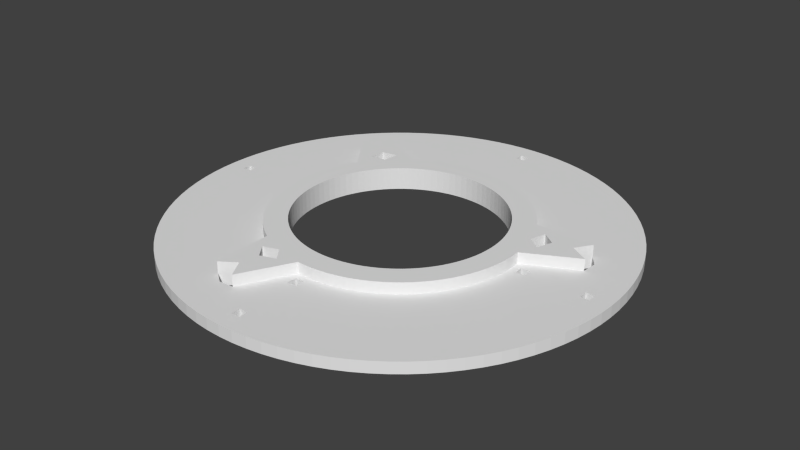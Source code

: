 # Source: windspeed-attachment.blend  (saved by Blender 2.72.0; exported with 4.5.12 LTS)
import bpy
from mathutils import Matrix  # noqa: F401  (used for matrix-valued properties, if any)

bpy.ops.wm.read_factory_settings(use_empty=True)
scene = bpy.context.scene
scene.name = 'Scene'

# ---- collections
col_collection_1 = bpy.data.collections.new('Collection 1'); scene.collection.children.link(col_collection_1)

# ---- materials (node trees are filled in below, after node groups)
mat_material = bpy.data.materials.new('Material')
mat_material.alpha_threshold = 0.0
mat_material.use_transparent_shadow = False
mat_material.roughness = 0.5
mat_material.line_color = (0.0, 0.0, 0.0, 1.0)

# ---- material node trees

# ---- world
world_world = bpy.data.worlds.new('World'); scene.world = world_world
world_world.color = (0.05088, 0.05088, 0.05088)
world_world.use_sun_shadow = False
world_world.sun_shadow_jitter_overblur = 0.0
world_world.cycles.sampling_method = 'MANUAL'
world_world.cycles.sample_map_resolution = 256

# ---- meshes
me_cube = bpy.data.meshes.new('Cube')
me_cube.from_pydata([(-2.59e-05, 22.5, -4.077), (-1.472, 22.45, -4.077), (-2.937, 22.31, -4.077), (-4.39, 22.07, -4.077), (-5.823, 21.73, -4.077), (-7.232, 21.31, -4.077), (-8.61, 20.79, -4.077), (-9.952, 20.18, -4.077), (-11.25, 19.49, -4.077), (-12.5, 18.71, -4.077), (-13.7, 17.85, -4.077), (-14.84, 16.92, -4.077), (-15.91, 15.91, -4.077), (-16.92, 14.84, -4.077), (-17.85, 13.7, -4.077), (-18.71, 12.5, -4.077), (-19.49, 11.25, -4.077), (-20.18, 9.951, -4.077), (-20.79, 8.61, -4.077), (-21.31, 7.232, -4.077), (-21.73, 5.823, -4.077), (-22.07, 4.39, -4.077), (-22.31, 2.937, -4.077), (-22.45, 1.472, -4.077), (-22.5, -1.255e-05, -4.077), (-22.45, -1.472, -4.077), (-22.31, -2.937, -4.077), (-22.07, -4.39, -4.077), (-21.73, -5.823, -4.077), (-21.31, -7.232, -4.077), (-20.79, -8.61, -4.077), (-20.18, -9.952, -4.077), (-19.49, -11.25, -4.077), (-18.71, -12.5, -4.077), (-17.85, -13.7, -4.077), (-16.92, -14.84, -4.077), (-15.91, -15.91, -4.077), (-14.84, -16.92, -4.077), (-13.7, -17.85, -4.077), (-12.5, -18.71, -4.077), (-11.25, -19.49, -4.077), (-9.951, -20.18, -4.077), (-8.61, -20.79, -4.077), (-7.232, -21.31, -4.077), (-5.823, -21.73, -4.077), (-4.39, -22.07, -4.077), (-2.937, -22.31, -4.077), (-1.472, -22.45, -4.077), (1.797e-05, -22.5, -4.077), (1.472, -22.45, -4.077), (2.937, -22.31, -4.077), (4.39, -22.07, -4.077), (5.823, -21.73, -4.077), (7.232, -21.31, -4.077), (8.61, -20.79, -4.077), (9.952, -20.18, -4.077), (11.25, -19.49, -4.077), (12.5, -18.71, -4.077), (13.7, -17.85, -4.077), (14.84, -16.92, -4.077), (15.91, -15.91, -4.077), (16.92, -14.84, -4.077), (17.85, -13.7, -4.077), (18.71, -12.5, -4.077), (19.49, -11.25, -4.077), (20.18, -9.951, -4.077), (20.79, -8.61, -4.077), (21.31, -7.232, -4.077), (21.73, -5.823, -4.077), (22.07, -4.39, -4.077), (22.31, -2.937, -4.077), (22.45, -1.472, -4.077), (22.5, 2.941e-05, -4.077), (22.45, 1.472, -4.077), (22.31, 2.937, -4.077), (22.07, 4.39, -4.077), (21.73, 5.823, -4.077), (21.31, 7.232, -4.077), (20.79, 8.61, -4.077), (20.18, 9.952, -4.077), (19.49, 11.25, -4.077), (18.71, 12.5, -4.077), (17.85, 13.7, -4.077), (16.92, 14.84, -4.077), (15.91, 15.91, -4.077), (14.84, 16.92, -4.077), (13.7, 17.85, -4.077), (12.5, 18.71, -4.077), (11.25, 19.49, -4.077), (9.951, 20.18, -4.077), (8.61, 20.79, -4.077), (7.232, 21.31, -4.077), (5.823, 21.73, -4.077), (4.39, 22.07, -4.077), (2.937, 22.31, -4.077), (1.472, 22.45, -4.077), (-1.799, 27.44, -4.077), (-3.589, 27.26, -4.077), (-5.365, 26.97, -4.077), (-7.118, 26.56, -4.077), (-8.84, 26.04, -4.077), (-10.52, 25.41, -4.077), (-12.16, 24.66, -4.077), (-13.75, 23.82, -4.077), (-15.28, 22.87, -4.077), (-16.74, 21.82, -4.077), (-18.13, 20.68, -4.077), (-21.82, 16.74, -4.077), (-22.87, 15.28, -4.077), (-23.82, 13.75, -4.077), (-24.66, 12.16, -4.077), (-25.41, 10.52, -4.077), (-26.04, 8.84, -4.077), (-26.56, 7.118, -4.077), (-26.97, 5.365, -4.077), (-27.26, 3.589, -4.077), (-27.44, 1.799, -4.077), (-27.44, -1.799, -4.077), (-27.26, -3.589, -4.077), (-26.97, -5.365, -4.077), (-26.56, -7.118, -4.077), (-26.04, -8.84, -4.077), (-25.41, -10.52, -4.077), (-24.66, -12.16, -4.077), (-23.82, -13.75, -4.077), (-22.87, -15.28, -4.077), (-21.82, -16.74, -4.077), (-20.68, -18.13, -4.077), (-19.45, -19.45, -4.077), (-18.13, -20.68, -4.077), (-16.74, -21.82, -4.077), (-15.28, -22.87, -4.077), (-13.75, -23.82, -4.077), (-12.16, -24.66, -4.077), (-10.52, -25.41, -4.077), (-5.365, -26.97, -4.077), (-3.589, -27.26, -4.077), (-1.799, -27.44, -4.077), (1.799, -27.44, -4.077), (3.59, -27.26, -4.077), (5.365, -26.97, -4.077), (7.118, -26.56, -4.077), (8.84, -26.04, -4.077), (10.52, -25.41, -4.077), (12.16, -24.66, -4.077), (13.75, -23.82, -4.077), (15.28, -22.87, -4.077), (16.74, -21.82, -4.077), (18.13, -20.68, -4.077), (19.45, -19.45, -4.077), (20.68, -18.13, -4.077), (21.82, -16.74, -4.077), (22.87, -15.28, -4.077), (23.82, -13.75, -4.077), (24.66, -12.16, -4.077), (25.41, -10.52, -4.077), (26.04, -8.84, -4.077), (26.56, -7.117, -4.077), (26.97, -5.365, -4.077), (27.26, -3.589, -4.077), (27.44, -1.799, -4.077), (27.44, 1.799, -4.077), (27.26, 3.589, -4.077), (26.97, 5.365, -4.077), (25.41, 10.52, -4.077), (24.66, 12.16, -4.077), (23.82, 13.75, -4.077), (22.87, 15.28, -4.077), (21.82, 16.74, -4.077), (20.68, 18.13, -4.077), (19.45, 19.45, -4.077), (18.13, 20.68, -4.077), (16.74, 21.82, -4.077), (15.28, 22.87, -4.077), (13.75, 23.82, -4.077), (12.16, 24.66, -4.077), (10.52, 25.41, -4.077), (8.84, 26.04, -4.077), (7.118, 26.56, -4.077), (5.365, 26.97, -4.077), (3.589, 27.26, -4.077), (1.799, 27.44, -4.077), (-3.162e-05, 49.0, -4.077), (-3.205, 48.9, -4.077), (-6.396, 48.58, -4.077), (-9.559, 48.06, -4.077), (-12.68, 47.33, -4.077), (-15.75, 46.4, -4.077), (-18.75, 45.27, -4.077), (-21.67, 43.95, -4.077), (-24.5, 42.44, -4.077), (-27.22, 40.74, -4.077), (-29.83, 38.87, -4.077), (-32.31, 36.84, -4.077), (-34.65, 34.65, -4.077), (-36.84, 32.31, -4.077), (-38.87, 29.83, -4.077), (-40.74, 27.22, -4.077), (-42.44, 24.5, -4.077), (-43.95, 21.67, -4.077), (-45.27, 18.75, -4.077), (-46.4, 15.75, -4.077), (-47.33, 12.68, -4.077), (-48.06, 9.559, -4.077), (-48.58, 6.396, -4.077), (-48.9, 3.205, -4.077), (-49.0, -1.446e-05, -4.077), (-48.9, -3.205, -4.077), (-48.58, -6.396, -4.077), (-48.06, -9.559, -4.077), (-47.33, -12.68, -4.077), (-46.4, -15.75, -4.077), (-45.27, -18.75, -4.077), (-43.95, -21.67, -4.077), (-42.44, -24.5, -4.077), (-40.74, -27.22, -4.077), (-38.87, -29.83, -4.077), (-36.84, -32.31, -4.077), (-34.65, -34.65, -4.077), (-32.31, -36.84, -4.077), (-29.83, -38.87, -4.077), (-27.22, -40.74, -4.077), (-24.5, -42.44, -4.077), (-21.67, -43.95, -4.077), (-18.75, -45.27, -4.077), (-15.75, -46.4, -4.077), (-12.68, -47.33, -4.077), (-9.559, -48.06, -4.077), (-6.396, -48.58, -4.077), (-3.205, -48.9, -4.077), (5.993e-05, -49.0, -4.077), (3.205, -48.9, -4.077), (6.396, -48.58, -4.077), (9.56, -48.06, -4.077), (12.68, -47.33, -4.077), (15.75, -46.4, -4.077), (18.75, -45.27, -4.077), (21.67, -43.95, -4.077), (24.5, -42.44, -4.077), (27.22, -40.74, -4.077), (29.83, -38.87, -4.077), (32.31, -36.84, -4.077), (34.65, -34.65, -4.077), (36.84, -32.31, -4.077), (38.87, -29.83, -4.077), (40.74, -27.22, -4.077), (42.44, -24.5, -4.077), (43.95, -21.67, -4.077), (45.27, -18.75, -4.077), (46.4, -15.75, -4.077), (47.33, -12.68, -4.077), (48.06, -9.559, -4.077), (48.58, -6.396, -4.077), (48.9, -3.205, -4.077), (49.0, 7.328e-05, -4.077), (48.9, 3.205, -4.077), (48.58, 6.396, -4.077), (48.06, 9.559, -4.077), (47.33, 12.68, -4.077), (46.4, 15.75, -4.077), (45.27, 18.75, -4.077), (43.95, 21.67, -4.077), (42.44, 24.5, -4.077), (40.74, 27.22, -4.077), (38.87, 29.83, -4.077), (36.84, 32.31, -4.077), (34.65, 34.65, -4.077), (32.31, 36.84, -4.077), (29.83, 38.87, -4.077), (27.22, 40.74, -4.077), (24.5, 42.44, -4.077), (21.67, 43.95, -4.077), (18.75, 45.27, -4.077), (15.75, 46.4, -4.077), (12.68, 47.33, -4.077), (9.559, 48.06, -4.077), (6.396, 48.58, -4.077), (3.205, 48.9, -4.077), (-1.0, 29.0, -4.077), (1.0, 29.0, -4.077), (-1.0, 31.0, -4.077), (1.0, 31.0, -4.077), (-1.0, -31.0, -4.077), (1.0, -31.0, -4.077), (-1.0, -29.0, -4.077), (1.0, -29.0, -4.077), (29.0, -1.0, -4.077), (31.0, -1.0, -4.077), (29.0, 1.0, -4.077), (31.0, 1.0, -4.077), (-31.0, -1.0, -4.077), (-29.0, -1.0, -4.077), (-31.0, 1.0, -4.077), (-29.0, 1.0, -4.077), (43.0, -1.0, -4.077), (45.0, -1.0, -4.077), (43.0, 1.0, -4.077), (45.0, 1.0, -4.077), (-1.0, 43.0, -4.077), (1.0, 43.0, -4.077), (-1.0, 45.0, -4.077), (1.0, 45.0, -4.077), (-45.0, -1.0, -4.077), (-43.0, -1.0, -4.077), (-45.0, 1.0, -4.077), (-43.0, 1.0, -4.077), (-1.0, -45.0, -4.077), (1.0, -45.0, -4.077), (-1.0, -43.0, -4.077), (1.0, -43.0, -4.077), (26.19, 7.944, -4.077), (-7.944, -26.19, -4.077), (-19.97, 18.71, -4.077), (-5.784, -29.08, -4.077), (-11.35, -27.39, -4.077), (-9.187, -30.28, -4.077), (29.08, 5.784, -4.077), (27.39, 11.35, -4.077), (30.28, 9.187, -4.077), (-23.52, 18.05, -4.077), (-23.1, 21.63, -4.077), (-19.55, 22.29, -4.077), (38.81, 10.93, -4.077), (-10.06, -34.53, -4.077), (34.53, 10.06, -4.077), (-29.97, 26.97, -4.077), (-27.1, 28.47, -4.077), (-31.2, 23.94, -4.077), (-10.93, -38.81, -4.077), (-7.672, -38.57, -4.077), (-13.55, -36.9, -4.077), (38.57, 7.672, -4.077), (36.9, 13.55, -4.077), (-26.52, 24.29, -4.077), (-1.799, 27.44, -1.577), (-3.589, 27.26, -1.577), (-5.365, 26.97, -1.577), (-7.118, 26.56, -1.577), (-8.84, 26.04, -1.577), (-10.52, 25.41, -1.577), (-12.16, 24.66, -1.577), (-13.75, 23.82, -1.577), (-15.28, 22.87, -1.577), (-23.82, 13.75, -1.577), (-24.66, 12.16, -1.577), (-25.41, 10.52, -1.577), (-26.04, 8.84, -1.577), (-26.56, 7.118, -1.577), (-26.97, 5.365, -1.577), (-27.26, 3.589, -1.577), (-27.44, 1.799, -1.577), (-27.44, -1.799, -1.577), (-27.26, -3.589, -1.577), (-26.97, -5.365, -1.577), (-26.56, -7.118, -1.577), (-26.04, -8.84, -1.577), (-25.41, -10.52, -1.577), (-24.66, -12.16, -1.577), (-23.82, -13.75, -1.577), (-22.87, -15.28, -1.577), (-21.82, -16.74, -1.577), (-20.68, -18.13, -1.577), (-19.45, -19.45, -1.577), (-18.13, -20.68, -1.577), (-16.74, -21.82, -1.577), (-15.28, -22.87, -1.577), (-13.75, -23.82, -1.577), (-1.799, -27.44, -1.577), (1.799, -27.44, -1.577), (3.59, -27.26, -1.577), (5.365, -26.97, -1.577), (7.118, -26.56, -1.577), (8.84, -26.04, -1.577), (10.52, -25.41, -1.577), (12.16, -24.66, -1.577), (13.75, -23.82, -1.577), (15.28, -22.87, -1.577), (16.74, -21.82, -1.577), (18.13, -20.68, -1.577), (19.45, -19.45, -1.577), (20.68, -18.13, -1.577), (21.82, -16.74, -1.577), (22.87, -15.28, -1.577), (23.82, -13.75, -1.577), (24.66, -12.16, -1.577), (25.41, -10.52, -1.577), (26.04, -8.84, -1.577), (26.56, -7.117, -1.577), (26.97, -5.365, -1.577), (27.26, -3.589, -1.577), (27.44, -1.799, -1.577), (27.44, 1.799, -1.577), (23.82, 13.75, -1.577), (22.87, 15.28, -1.577), (21.82, 16.74, -1.577), (20.68, 18.13, -1.577), (19.45, 19.45, -1.577), (18.13, 20.68, -1.577), (16.74, 21.82, -1.577), (15.28, 22.87, -1.577), (13.75, 23.82, -1.577), (12.16, 24.66, -1.577), (10.52, 25.41, -1.577), (8.84, 26.04, -1.577), (7.118, 26.56, -1.577), (5.365, 26.97, -1.577), (3.589, 27.26, -1.577), (1.799, 27.44, -1.577), (-3.162e-05, 49.0, -1.577), (-3.205, 48.9, -1.577), (-6.396, 48.58, -1.577), (-9.559, 48.06, -1.577), (-12.68, 47.33, -1.577), (-15.75, 46.4, -1.577), (-18.75, 45.27, -1.577), (-21.67, 43.95, -1.577), (-24.5, 42.44, -1.577), (-27.22, 40.74, -1.577), (-29.83, 38.87, -1.577), (-32.31, 36.84, -1.577), (-34.65, 34.65, -1.577), (-36.84, 32.31, -1.577), (-38.87, 29.83, -1.577), (-40.74, 27.22, -1.577), (-42.44, 24.5, -1.577), (-43.95, 21.67, -1.577), (-45.27, 18.75, -1.577), (-46.4, 15.75, -1.577), (-47.33, 12.68, -1.577), (-48.06, 9.559, -1.577), (-48.58, 6.396, -1.577), (-48.9, 3.205, -1.577), (-49.0, -1.446e-05, -1.577), (-48.9, -3.205, -1.577), (-48.58, -6.396, -1.577), (-48.06, -9.559, -1.577), (-47.33, -12.68, -1.577), (-46.4, -15.75, -1.577), (-45.27, -18.75, -1.577), (-43.95, -21.67, -1.577), (-42.44, -24.5, -1.577), (-40.74, -27.22, -1.577), (-38.87, -29.83, -1.577), (-36.84, -32.31, -1.577), (-34.65, -34.65, -1.577), (-32.31, -36.84, -1.577), (-29.83, -38.87, -1.577), (-27.22, -40.74, -1.577), (-24.5, -42.44, -1.577), (-21.67, -43.95, -1.577), (-18.75, -45.27, -1.577), (-15.75, -46.4, -1.577), (-12.68, -47.33, -1.577), (-9.559, -48.06, -1.577), (-6.396, -48.58, -1.577), (-3.205, -48.9, -1.577), (5.993e-05, -49.0, -1.577), (3.205, -48.9, -1.577), (6.396, -48.58, -1.577), (9.56, -48.06, -1.577), (12.68, -47.33, -1.577), (15.75, -46.4, -1.577), (18.75, -45.27, -1.577), (21.67, -43.95, -1.577), (24.5, -42.44, -1.577), (27.22, -40.74, -1.577), (29.83, -38.87, -1.577), (32.31, -36.84, -1.577), (34.65, -34.65, -1.577), (36.84, -32.31, -1.577), (38.87, -29.83, -1.577), (40.74, -27.22, -1.577), (42.44, -24.5, -1.577), (43.95, -21.67, -1.577), (45.27, -18.75, -1.577), (46.4, -15.75, -1.577), (47.33, -12.68, -1.577), (48.06, -9.559, -1.577), (48.58, -6.396, -1.577), (48.9, -3.205, -1.577), (49.0, 7.328e-05, -1.577), (48.9, 3.205, -1.577), (48.58, 6.396, -1.577), (48.06, 9.559, -1.577), (47.33, 12.68, -1.577), (46.4, 15.75, -1.577), (45.27, 18.75, -1.577), (43.95, 21.67, -1.577), (42.44, 24.5, -1.577), (40.74, 27.22, -1.577), (38.87, 29.83, -1.577), (36.84, 32.31, -1.577), (34.65, 34.65, -1.577), (32.31, 36.84, -1.577), (29.83, 38.87, -1.577), (27.22, 40.74, -1.577), (24.5, 42.44, -1.577), (21.67, 43.95, -1.577), (18.75, 45.27, -1.577), (15.75, 46.4, -1.577), (12.68, 47.33, -1.577), (9.559, 48.06, -1.577), (6.396, 48.58, -1.577), (3.205, 48.9, -1.577), (-1.0, 29.0, -1.577), (1.0, 29.0, -1.577), (-1.0, 31.0, -1.577), (1.0, 31.0, -1.577), (-1.0, -31.0, -1.577), (1.0, -31.0, -1.577), (-1.0, -29.0, -1.577), (1.0, -29.0, -1.577), (29.0, -1.0, -1.577), (31.0, -1.0, -1.577), (29.0, 1.0, -1.577), (31.0, 1.0, -1.577), (-31.0, -1.0, -1.577), (-29.0, -1.0, -1.577), (-31.0, 1.0, -1.577), (-29.0, 1.0, -1.577), (43.0, -1.0, -1.577), (45.0, -1.0, -1.577), (43.0, 1.0, -1.577), (45.0, 1.0, -1.577), (-1.0, 43.0, -1.577), (1.0, 43.0, -1.577), (-1.0, 45.0, -1.577), (1.0, 45.0, -1.577), (-45.0, -1.0, -1.577), (-43.0, -1.0, -1.577), (-45.0, 1.0, -1.577), (-43.0, 1.0, -1.577), (-1.0, -45.0, -1.577), (1.0, -45.0, -1.577), (-1.0, -43.0, -1.577), (1.0, -43.0, -1.577), (38.81, 10.93, -1.577), (-29.97, 26.97, -1.577), (-27.1, 28.47, -1.577), (-31.2, 23.94, -1.577), (-10.93, -38.81, -1.577), (-7.672, -38.57, -1.577), (-13.55, -36.9, -1.577), (38.57, 7.672, -1.577), (36.9, 13.55, -1.577), (-2.592e-05, 22.5, 0.9232), (-1.472, 22.45, 0.9232), (-2.937, 22.31, 0.9232), (-4.39, 22.07, 0.9232), (-5.823, 21.73, 0.9232), (-7.232, 21.31, 0.9232), (-8.61, 20.79, 0.9232), (-9.952, 20.18, 0.9232), (-11.25, 19.49, 0.9232), (-12.5, 18.71, 0.9232), (-13.7, 17.85, 0.9232), (-14.84, 16.92, 0.9232), (-15.91, 15.91, 0.9232), (-16.92, 14.84, 0.9232), (-17.85, 13.7, 0.9232), (-18.71, 12.5, 0.9232), (-19.49, 11.25, 0.9232), (-20.18, 9.951, 0.9232), (-20.79, 8.61, 0.9232), (-21.31, 7.232, 0.9232), (-21.73, 5.823, 0.9232), (-22.07, 4.39, 0.9232), (-22.31, 2.937, 0.9232), (-22.45, 1.472, 0.9232), (-22.5, -1.255e-05, 0.9232), (-22.45, -1.472, 0.9232), (-22.31, -2.937, 0.9232), (-22.07, -4.39, 0.9232), (-21.73, -5.823, 0.9232), (-21.31, -7.232, 0.9232), (-20.79, -8.61, 0.9232), (-20.18, -9.952, 0.9232), (-19.49, -11.25, 0.9232), (-18.71, -12.5, 0.9232), (-17.85, -13.7, 0.9232), (-16.92, -14.84, 0.9232), (-15.91, -15.91, 0.9232), (-14.84, -16.92, 0.9232), (-13.7, -17.85, 0.9232), (-12.5, -18.71, 0.9232), (-11.25, -19.49, 0.9232), (-9.951, -20.18, 0.9232), (-8.61, -20.79, 0.9232), (-7.232, -21.31, 0.9232), (-5.823, -21.73, 0.9232), (-4.39, -22.07, 0.9232), (-2.937, -22.31, 0.9232), (-1.472, -22.45, 0.9232), (1.795e-05, -22.5, 0.9232), (1.472, -22.45, 0.9232), (2.937, -22.31, 0.9232), (4.39, -22.07, 0.9232), (5.823, -21.73, 0.9232), (7.232, -21.31, 0.9232), (8.61, -20.79, 0.9232), (9.952, -20.18, 0.9232), (11.25, -19.49, 0.9232), (12.5, -18.71, 0.9232), (13.7, -17.85, 0.9232), (14.84, -16.92, 0.9232), (15.91, -15.91, 0.9232), (16.92, -14.84, 0.9232), (17.85, -13.7, 0.9232), (18.71, -12.5, 0.9232), (19.49, -11.25, 0.9232), (20.18, -9.951, 0.9232), (20.79, -8.61, 0.9232), (21.31, -7.232, 0.9232), (21.73, -5.823, 0.9232), (22.07, -4.39, 0.9232), (22.31, -2.937, 0.9232), (22.45, -1.472, 0.9232), (22.5, 2.941e-05, 0.9232), (22.45, 1.472, 0.9232), (22.31, 2.937, 0.9232), (22.07, 4.39, 0.9232), (21.73, 5.823, 0.9232), (21.31, 7.232, 0.9232), (20.79, 8.61, 0.9232), (20.18, 9.952, 0.9232), (19.49, 11.25, 0.9232), (18.71, 12.5, 0.9232), (17.85, 13.7, 0.9232), (16.92, 14.84, 0.9232), (15.91, 15.91, 0.9232), (14.84, 16.92, 0.9232), (13.7, 17.85, 0.9232), (12.5, 18.71, 0.9232), (11.25, 19.49, 0.9232), (9.951, 20.18, 0.9232), (8.61, 20.79, 0.9232), (7.232, 21.31, 0.9232), (5.823, 21.73, 0.9232), (4.39, 22.07, 0.9232), (2.937, 22.31, 0.9232), (1.472, 22.45, 0.9232), (-1.799, 27.44, 0.9232), (-3.589, 27.26, 0.9232), (-5.365, 26.97, 0.9232), (-7.118, 26.56, 0.9232), (-8.84, 26.04, 0.9232), (-10.52, 25.41, 0.9232), (-12.16, 24.66, 0.9232), (-13.75, 23.82, 0.9232), (-15.28, 22.87, 0.9232), (-18.13, 20.68, 0.9232), (-21.82, 16.74, 0.9232), (-23.82, 13.75, 0.9232), (-24.66, 12.16, 0.9232), (-25.41, 10.52, 0.9232), (-26.04, 8.84, 0.9232), (-26.56, 7.118, 0.9232), (-26.97, 5.365, 0.9232), (-27.26, 3.589, 0.9232), (-27.44, 1.799, 0.9232), (-27.44, -1.799, 0.9232), (-27.26, -3.589, 0.9232), (-26.97, -5.365, 0.9232), (-26.56, -7.118, 0.9232), (-26.04, -8.84, 0.9232), (-25.41, -10.52, 0.9232), (-24.66, -12.16, 0.9232), (-23.82, -13.75, 0.9232), (-22.87, -15.28, 0.9232), (-21.82, -16.74, 0.9232), (-20.68, -18.13, 0.9232), (-19.45, -19.45, 0.9232), (-18.13, -20.68, 0.9232), (-16.74, -21.82, 0.9232), (-15.28, -22.87, 0.9232), (-13.75, -23.82, 0.9232), (-10.52, -25.41, 0.9232), (-5.365, -26.97, 0.9232), (-1.799, -27.44, 0.9232), (1.799, -27.44, 0.9232), (3.59, -27.26, 0.9232), (5.365, -26.97, 0.9232), (7.118, -26.56, 0.9232), (8.84, -26.04, 0.9232), (10.52, -25.41, 0.9232), (12.16, -24.66, 0.9232), (13.75, -23.82, 0.9232), (15.28, -22.87, 0.9232), (16.74, -21.82, 0.9232), (18.13, -20.68, 0.9232), (19.45, -19.45, 0.9232), (20.68, -18.13, 0.9232), (21.82, -16.74, 0.9232), (22.87, -15.28, 0.9232), (23.82, -13.75, 0.9232), (24.66, -12.16, 0.9232), (25.41, -10.52, 0.9232), (26.04, -8.84, 0.9232), (26.56, -7.117, 0.9232), (26.97, -5.365, 0.9232), (27.26, -3.589, 0.9232), (27.44, -1.799, 0.9232), (27.44, 1.799, 0.9232), (26.97, 5.365, 0.9232), (25.41, 10.52, 0.9232), (23.82, 13.75, 0.9232), (22.87, 15.28, 0.9232), (21.82, 16.74, 0.9232), (20.68, 18.13, 0.9232), (19.45, 19.45, 0.9232), (18.13, 20.68, 0.9232), (16.74, 21.82, 0.9232), (15.28, 22.87, 0.9232), (13.75, 23.82, 0.9232), (12.16, 24.66, 0.9232), (10.52, 25.41, 0.9232), (8.84, 26.04, 0.9232), (7.118, 26.56, 0.9232), (5.365, 26.97, 0.9232), (3.589, 27.26, 0.9232), (1.799, 27.44, 0.9232), (26.19, 7.944, 0.9232), (-7.944, -26.19, 0.9232), (-19.97, 18.71, 0.9232), (-5.784, -29.08, 0.9232), (-11.35, -27.39, 0.9232), (-9.187, -30.28, 0.9232), (29.08, 5.784, 0.9232), (27.39, 11.35, 0.9232), (30.28, 9.187, 0.9232), (-23.52, 18.05, 0.9232), (-23.1, 21.63, 0.9232), (-19.55, 22.29, 0.9232), (-10.06, -34.53, 0.9232), (34.53, 10.06, 0.9232), (-31.2, 23.94, 0.9232), (-7.672, -38.57, 0.9232), (-13.55, -36.9, 0.9232), (38.57, 7.672, 0.9232), (36.9, 13.55, 0.9232), (-26.52, 24.29, 0.9232), (-27.1, 28.47, 0.9232)], [], [(73, 74, 75, 76, 77, 78, 79, 80, 166, 165, 164, 317, 310, 316, 163, 162, 161), (132, 131, 130, 129, 128, 127, 126, 125, 124, 123, 122, 121, 120, 119, 118, 117, 116, 115, 114, 113, 112, 111, 110, 109, 16, 17, 18, 19, 20, 21, 22, 23, 24, 25, 26, 27, 28, 29, 30, 31, 32, 33, 34, 35, 36, 37, 38, 39, 40), (332, 324, 331, 161, 162, 163, 316, 318, 317, 164, 165, 166), (321, 320, 319, 107, 108, 109, 327, 333, 326, 104, 105, 106), (326, 325, 195, 194, 193, 192, 191, 190, 189, 188, 187, 186, 185, 184, 183, 300, 298, 299, 281, 280, 278, 279, 181, 96, 97, 98, 99, 100, 101, 102, 103, 104), (329, 323, 330, 132, 133, 134, 314, 315, 313, 135, 136, 137), (311, 314, 134, 133, 132, 40, 41, 42, 43, 44, 45, 46, 47, 137, 136, 135, 313), (282, 308, 306, 307, 231, 230, 229, 228, 227, 226, 328, 329, 137, 284), (259, 258, 322, 332, 166, 167, 168, 169, 170, 171, 172, 173, 174, 175, 176, 177, 178, 179, 180, 181, 279, 281, 299, 301, 300, 183, 182, 277, 276, 275, 274, 273, 272, 271, 270, 269, 268, 267, 266, 265, 264, 263, 262, 261, 260), (309, 308, 282, 283, 285, 284, 137, 138, 139, 140, 141, 142, 143, 144, 145, 146, 147, 148, 149, 150, 151, 152, 153, 154, 155, 156, 157, 158, 159, 160, 286, 287, 294, 295, 297, 255, 254, 253, 252, 251, 250, 249, 248, 247, 246, 245, 244, 243, 242, 241, 240, 239, 238, 237, 236, 235, 234, 233, 232, 231, 307), (109, 110, 111, 112, 113, 114, 115, 116, 293, 292, 305, 304, 302, 207, 206, 205, 204, 203, 202, 201, 200, 199, 198, 197, 196, 195, 325, 327), (257, 256, 255, 297, 296, 294, 287, 289, 288, 286, 160, 161, 331, 322, 258), (312, 321, 106, 105, 104, 9, 10, 11, 12, 13, 14, 15, 16, 109, 108, 107, 319), (103, 102, 101, 100, 99, 98, 97, 96, 181, 180, 179, 178, 177, 176, 175, 174, 173, 172, 171, 170, 169, 168, 167, 166, 80, 81, 82, 83, 84, 85, 86, 87, 88, 89, 90, 91, 92, 93, 94, 95, 0, 1, 2, 3, 4, 5, 6, 7, 8, 9, 104), (47, 48, 49, 50, 51, 52, 53, 54, 55, 56, 57, 58, 59, 60, 61, 62, 63, 64, 65, 66, 67, 68, 69, 70, 71, 72, 73, 161, 160, 159, 158, 157, 156, 155, 154, 153, 152, 151, 150, 149, 148, 147, 146, 145, 144, 143, 142, 141, 140, 139, 138, 137), (117, 118, 119, 120, 121, 122, 123, 124, 125, 126, 127, 128, 129, 130, 131, 132, 330, 328, 226, 225, 224, 223, 222, 221, 220, 219, 218, 217, 216, 215, 214, 213, 212, 211, 210, 209, 208, 207, 302, 303, 305, 292, 290, 291, 293, 116), (585, 586, 41, 40), (404, 405, 718, 717), (558, 559, 14, 13), (625, 626, 81, 80), (538, 342, 341, 340, 339, 338, 337, 336, 335, 334, 407, 505, 504, 506, 507, 525, 524, 526, 409, 410, 411, 412, 413, 414, 415, 416, 417, 418, 419, 420, 421, 537), (379, 380, 691, 690), (727, 316, 310, 721), (508, 510, 367, 541, 540, 452, 453, 454, 455, 456, 457, 533, 532, 534), (485, 486, 487, 488, 489, 490, 491, 492, 493, 494, 495, 496, 497, 498, 499, 500, 501, 502, 503, 408, 409, 526, 527, 525, 507, 505, 407, 406, 405, 404, 403, 402, 401, 400, 399, 398, 397, 396, 395, 394, 393, 392, 544, 536, 484), (535, 533, 457, 458, 459, 460, 461, 462, 463, 464, 465, 466, 467, 468, 469, 470, 471, 472, 473, 474, 475, 476, 477, 478, 479, 480, 481, 523, 521, 520, 513, 512, 390, 389, 388, 387, 386, 385, 384, 383, 382, 381, 380, 379, 378, 377, 376, 375, 374, 373, 372, 371, 370, 369, 368, 367, 510, 511, 509, 508, 534), (343, 539, 537, 421, 422, 423, 424, 425, 426, 427, 428, 429, 430, 431, 432, 433, 528, 530, 531, 518, 519, 350, 349, 348, 347, 346, 345, 344), (483, 484, 536, 543, 391, 390, 512, 514, 515, 513, 520, 522, 523, 481, 482), (598, 599, 54, 53), (354, 355, 664, 663), (321, 312, 723, 732), (351, 350, 519, 517, 516, 518, 531, 529, 528, 433, 434, 435, 436, 437, 438, 439, 440, 441, 442, 443, 444, 445, 446, 447, 448, 449, 450, 451, 452, 540, 542, 366, 365, 364, 363, 362, 361, 360, 359, 358, 357, 356, 355, 354, 353, 352), (328, 330, 542, 540), (91, 636, 637, 92), (227, 228, 454, 453), (65, 610, 611, 66), (201, 202, 428, 427), (303, 302, 528, 529), (40, 39, 584, 585), (254, 255, 481, 480), (92, 637, 638, 93), (228, 229, 455, 454), (611, 612, 67, 66), (202, 203, 429, 428), (305, 303, 529, 531), (14, 559, 560, 15), (278, 280, 506, 504), (255, 256, 482, 481), (329, 328, 540, 541), (638, 639, 94, 93), (229, 230, 456, 455), (612, 613, 68, 67), (203, 204, 430, 429), (304, 305, 531, 530), (41, 586, 587, 42), (279, 278, 504, 505), (15, 560, 561, 16), (256, 257, 483, 482), (734, 739, 705, 704, 728, 729, 727, 703, 702, 738), (639, 640, 95, 94), (230, 231, 457, 456), (68, 613, 614, 69), (204, 205, 431, 430), (306, 308, 534, 532), (42, 587, 588, 43), (281, 279, 505, 507), (16, 561, 562, 17), (257, 258, 484, 483), (95, 640, 545, 0), (231, 232, 458, 457), (205, 206, 432, 431), (69, 614, 615, 70), (307, 306, 532, 533), (43, 588, 589, 44), (280, 281, 507, 506), (17, 562, 563, 18), (258, 259, 485, 484), (332, 322, 536, 544), (232, 233, 459, 458), (206, 207, 433, 432), (70, 615, 616, 71), (309, 307, 533, 535), (44, 589, 590, 45), (282, 284, 510, 508), (18, 563, 564, 19), (259, 260, 486, 485), (233, 234, 460, 459), (207, 208, 434, 433), (71, 616, 617, 72), (308, 309, 535, 534), (45, 590, 591, 46), (283, 282, 508, 509), (19, 564, 565, 20), (260, 261, 487, 486), (234, 235, 461, 460), (72, 617, 618, 73), (208, 209, 435, 434), (46, 591, 592, 47), (182, 183, 409, 408), (285, 283, 509, 511), (20, 565, 566, 21), (261, 262, 488, 487), (235, 236, 462, 461), (73, 618, 619, 74), (209, 210, 436, 435), (47, 592, 593, 48), (183, 184, 410, 409), (21, 566, 567, 22), (284, 285, 511, 510), (262, 263, 489, 488), (236, 237, 463, 462), (74, 619, 620, 75), (210, 211, 437, 436), (48, 593, 594, 49), (184, 185, 411, 410), (22, 567, 568, 23), (286, 288, 514, 512), (263, 264, 490, 489), (237, 238, 464, 463), (75, 620, 621, 76), (211, 212, 438, 437), (49, 594, 595, 50), (185, 186, 412, 411), (23, 568, 569, 24), (287, 286, 512, 513), (264, 265, 491, 490), (238, 239, 465, 464), (76, 621, 622, 77), (212, 213, 439, 438), (50, 595, 596, 51), (186, 187, 413, 412), (289, 287, 513, 515), (24, 569, 570, 25), (265, 266, 492, 491), (239, 240, 466, 465), (312, 319, 730, 723), (77, 622, 623, 78), (213, 214, 440, 439), (51, 596, 597, 52), (187, 188, 414, 413), (288, 289, 515, 514), (25, 570, 571, 26), (266, 267, 493, 492), (240, 241, 467, 466), (78, 623, 624, 79), (214, 215, 441, 440), (320, 321, 732, 731), (53, 52, 597, 598), (188, 189, 415, 414), (290, 292, 518, 516), (26, 571, 572, 27), (267, 268, 494, 493), (241, 242, 468, 467), (80, 79, 624, 625), (215, 216, 442, 441), (323, 329, 541, 736, 733), (189, 190, 416, 415), (291, 290, 516, 517), (27, 572, 573, 28), (1, 546, 547, 2), (268, 269, 495, 494), (242, 243, 469, 468), (319, 320, 731, 730), (216, 217, 443, 442), (310, 317, 728, 721), (54, 599, 600, 55), (190, 191, 417, 416), (293, 291, 517, 519), (28, 573, 574, 29), (269, 270, 496, 495), (2, 547, 548, 3), (243, 244, 470, 469), (81, 626, 627, 82), (217, 218, 444, 443), (317, 318, 729, 728), (55, 600, 601, 56), (191, 192, 418, 417), (292, 293, 519, 518), (29, 574, 575, 30), (270, 271, 497, 496), (3, 548, 549, 4), (244, 245, 471, 470), (218, 219, 445, 444), (82, 627, 628, 83), (318, 316, 727, 729), (192, 193, 419, 418), (56, 601, 602, 57), (294, 296, 522, 520), (30, 575, 576, 31), (271, 272, 498, 497), (4, 549, 550, 5), (245, 246, 472, 471), (219, 220, 446, 445), (83, 628, 629, 84), (331, 324, 734, 738, 543), (193, 194, 420, 419), (57, 602, 603, 58), (295, 294, 520, 521), (31, 576, 577, 32), (272, 273, 499, 498), (5, 550, 551, 6), (246, 247, 473, 472), (313, 315, 726, 724), (220, 221, 447, 446), (84, 629, 630, 85), (324, 332, 544, 739, 734), (194, 195, 421, 420), (58, 603, 604, 59), (297, 295, 521, 523), (32, 577, 578, 33), (273, 274, 500, 499), (6, 551, 552, 7), (247, 248, 474, 473), (311, 313, 724, 722), (85, 630, 631, 86), (221, 222, 448, 447), (59, 604, 605, 60), (195, 196, 422, 421), (296, 297, 523, 522), (33, 578, 579, 34), (274, 275, 501, 500), (7, 552, 553, 8), (248, 249, 475, 474), (86, 631, 632, 87), (222, 223, 449, 448), (60, 605, 606, 61), (196, 197, 423, 422), (298, 300, 526, 524), (34, 579, 580, 35), (8, 553, 554, 9), (275, 276, 502, 501), (249, 250, 476, 475), (87, 632, 633, 88), (223, 224, 450, 449), (315, 314, 725, 726), (61, 606, 607, 62), (197, 198, 424, 423), (299, 298, 524, 525), (35, 580, 581, 36), (9, 554, 555, 10), (276, 277, 503, 502), (250, 251, 477, 476), (322, 331, 543, 536), (88, 633, 634, 89), (224, 225, 451, 450), (741, 649, 342, 538), (62, 607, 608, 63), (198, 199, 425, 424), (301, 299, 525, 527), (36, 581, 582, 37), (10, 555, 556, 11), (277, 182, 408, 503), (251, 252, 478, 477), (327, 325, 537, 539), (89, 634, 635, 90), (225, 226, 452, 451), (314, 311, 722, 725), (63, 608, 609, 64), (199, 200, 426, 425), (300, 301, 527, 526), (37, 582, 583, 38), (11, 556, 557, 12), (252, 253, 479, 478), (325, 326, 538, 537), (90, 635, 636, 91), (226, 227, 453, 452), (64, 609, 610, 65), (200, 201, 427, 426), (302, 304, 530, 528), (38, 583, 584, 39), (13, 12, 557, 558), (253, 254, 480, 479), (618, 702, 703, 727, 721, 728, 704, 705, 625, 624, 623, 622, 621, 620, 619), (675, 585, 584, 583, 582, 581, 580, 579, 578, 577, 576, 575, 574, 573, 572, 571, 570, 569, 568, 567, 566, 565, 564, 563, 562, 561, 652, 653, 654, 655, 656, 657, 658, 659, 660, 661, 662, 663, 664, 665, 666, 667, 668, 669, 670, 671, 672, 673, 674), (539, 343, 652, 735), (722, 724, 677, 678, 592, 591, 590, 589, 588, 587, 586, 585, 675, 676, 725), (723, 730, 651, 652, 561, 560, 559, 558, 557, 556, 555, 554, 649, 650, 732), (648, 649, 554, 553, 552, 551, 550, 549, 548, 547, 546, 545, 640, 639, 638, 637, 636, 635, 634, 633, 632, 631, 630, 629, 628, 627, 626, 625, 705, 706, 707, 708, 709, 710, 711, 712, 713, 714, 715, 716, 717, 718, 719, 720, 641, 642, 643, 644, 645, 646, 647), (592, 678, 679, 680, 681, 682, 683, 684, 685, 686, 687, 688, 689, 690, 691, 692, 693, 694, 695, 696, 697, 698, 699, 700, 701, 702, 618, 617, 616, 615, 614, 613, 612, 611, 610, 609, 608, 607, 606, 605, 604, 603, 602, 601, 600, 599, 598, 597, 596, 595, 594, 593), (390, 391, 702, 701), (675, 737, 733, 736, 678, 677, 724, 726, 725, 676), (355, 356, 665, 664), (380, 381, 692, 691), (405, 406, 719, 718), (544, 392, 705, 739), (407, 334, 641, 720), (392, 393, 706, 705), (356, 357, 666, 665), (381, 382, 693, 692), (406, 407, 720, 719), (368, 369, 680, 679), (367, 368, 679, 678), (393, 394, 707, 706), (357, 358, 667, 666), (382, 383, 694, 693), (343, 344, 653, 652), (369, 370, 681, 680), (394, 395, 708, 707), (334, 335, 642, 641), (358, 359, 668, 667), (383, 384, 695, 694), (344, 345, 654, 653), (370, 371, 682, 681), (395, 396, 709, 708), (335, 336, 643, 642), (359, 360, 669, 668), (384, 385, 696, 695), (345, 346, 655, 654), (371, 372, 683, 682), (396, 397, 710, 709), (336, 337, 644, 643), (360, 361, 670, 669), (385, 386, 697, 696), (346, 347, 656, 655), (366, 542, 737, 675), (372, 373, 684, 683), (397, 398, 711, 710), (337, 338, 645, 644), (361, 362, 671, 670), (386, 387, 698, 697), (347, 348, 657, 656), (373, 374, 685, 684), (398, 399, 712, 711), (338, 339, 646, 645), (362, 363, 672, 671), (387, 388, 699, 698), (348, 349, 658, 657), (541, 367, 678, 736), (374, 375, 686, 685), (399, 400, 713, 712), (339, 340, 647, 646), (363, 364, 673, 672), (388, 389, 700, 699), (349, 350, 659, 658), (375, 376, 687, 686), (400, 401, 714, 713), (340, 341, 648, 647), (364, 365, 674, 673), (389, 390, 701, 700), (351, 352, 661, 660), (391, 543, 738, 702), (376, 377, 688, 687), (401, 402, 715, 714), (341, 342, 649, 648), (365, 366, 675, 674), (330, 323, 733, 737, 542), (352, 353, 662, 661), (377, 378, 689, 688), (402, 403, 716, 715), (350, 351, 660, 659), (353, 354, 663, 662), (378, 379, 690, 689), (403, 404, 717, 716), (0, 545, 546, 1), (652, 651, 730, 731, 732, 650, 649, 741, 740, 735), (333, 327, 539, 735, 740), (326, 333, 740, 741, 538)])
me_cube.materials.append(mat_material)
me_cube.use_remesh_preserve_volume = False
me_cube.use_remesh_preserve_attributes = False
me_cube.use_mirror_vertex_groups = False
me_cube.update()

# ---- objects
ob_cube = bpy.data.objects.new('Cube', me_cube)

# ---- transforms, parenting, visibility, modifiers, constraints
ob_cube.location = (0.0, 0.0, 0.0)
ob_cube.lock_rotations_4d = False
ob_cube.empty_display_type = 'ARROWS'
ob_cube.lineart.crease_threshold = 0.0

# ---- collection membership
col_collection_1.objects.link(ob_cube)

# ---- scene / render settings (as saved in the file)
scene.frame_start = 1; scene.frame_end = 250; scene.frame_set(23)
scene.render.engine = 'BLENDER_EEVEE_NEXT'
scene.render.resolution_percentage = 50
scene.render.dither_intensity = 0.0
scene.cycles.use_denoising = False
scene.cycles.samples = 10
scene.cycles.sampling_pattern = 'TABULATED_SOBOL'
scene.cycles.light_sampling_threshold = 0.0
scene.cycles.use_adaptive_sampling = False
scene.cycles.use_light_tree = False
scene.cycles.blur_glossy = 0.0
scene.cycles.pixel_filter_type = 'GAUSSIAN'
scene.cycles.sample_clamp_indirect = 0.0
scene.view_settings.view_transform = 'Standard'
bpy.context.view_layer.update()

# ---- added for rendering (the .blend has no active camera and no usable light): camera, sun
cam_auto = bpy.data.cameras.new('AutoCamera')
cam_auto.lens = 50.0
cam_auto.sensor_width = 36.0
cam_auto.clip_end = 2251.88
ob_auto_camera = bpy.data.objects.new('AutoCamera', cam_auto)
scene.collection.objects.link(ob_auto_camera)
ob_auto_camera.location = (128.313, -153.976, 101.074)
ob_auto_camera.rotation_euler = (1.09748, -7.21219e-08, 0.694738)
scene.camera = ob_auto_camera
light_auto_sun = bpy.data.lights.new('AutoSun', 'SUN')
light_auto_sun.energy = 3.0
light_auto_sun.angle = 0.0523599
ob_auto_sun = bpy.data.objects.new('AutoSun', light_auto_sun)
scene.collection.objects.link(ob_auto_sun)
ob_auto_sun.rotation_euler = (0.872665, 0.174533, 0.523599)
bpy.context.view_layer.update()
